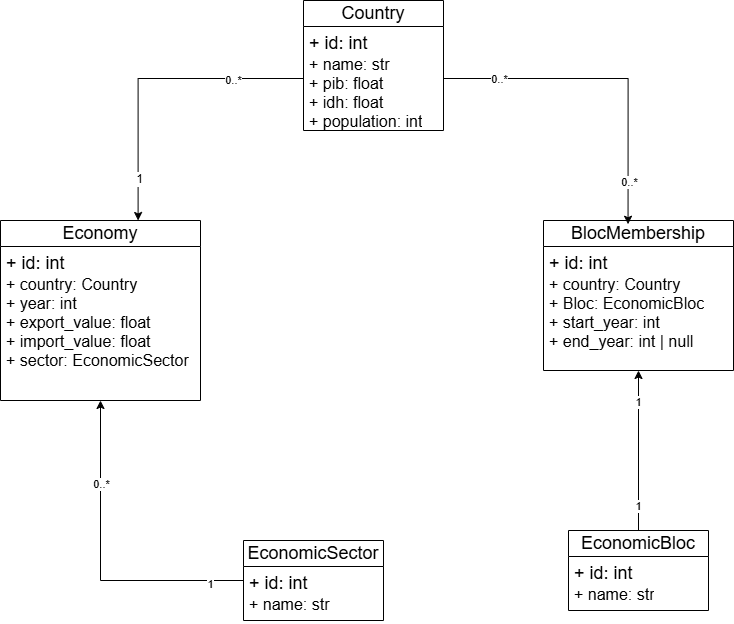

The diagram above was exported from draw.io. Its source (the exported page's mxGraphModel, read from the mxfile embedded in the PNG):
<mxGraphModel dx="2451" dy="1991" grid="1" gridSize="10" guides="1" tooltips="1" connect="1" arrows="1" fold="1" page="1" pageScale="1" pageWidth="827" pageHeight="1169" math="0" shadow="0">
  <root>
    <mxCell id="0" />
    <mxCell id="1" parent="0" />
    <mxCell id="mv_Yf6d_yeXvBlrjMuEK-1" value="&lt;font style=&quot;font-size: 18px;&quot;&gt;Country&lt;/font&gt;" style="swimlane;fontStyle=0;childLayout=stackLayout;horizontal=1;startSize=26;fillColor=none;horizontalStack=0;resizeParent=1;resizeParentMax=0;resizeLast=0;collapsible=1;marginBottom=0;whiteSpace=wrap;html=1;" parent="1" vertex="1">
      <mxGeometry x="-310" y="-260" width="140" height="130" as="geometry" />
    </mxCell>
    <mxCell id="mv_Yf6d_yeXvBlrjMuEK-2" value="&lt;div&gt;&lt;font style=&quot;font-size: 18px;&quot;&gt;+ id: int&lt;br&gt;&lt;/font&gt;&lt;/div&gt;&lt;div&gt;&lt;font size=&quot;3&quot;&gt;+ name: str&lt;/font&gt;&lt;/div&gt;&lt;div&gt;&lt;font size=&quot;3&quot;&gt;+ pib: float&lt;/font&gt;&lt;/div&gt;&lt;div&gt;&lt;font size=&quot;3&quot;&gt;+ idh: float&lt;/font&gt;&lt;/div&gt;&lt;div&gt;&lt;font size=&quot;3&quot;&gt;+ population: int&lt;/font&gt;&lt;/div&gt;&lt;div&gt;&lt;br&gt;&lt;/div&gt;" style="text;strokeColor=none;fillColor=none;align=left;verticalAlign=top;spacingLeft=4;spacingRight=4;overflow=hidden;rotatable=0;points=[[0,0.5],[1,0.5]];portConstraint=eastwest;whiteSpace=wrap;html=1;" parent="mv_Yf6d_yeXvBlrjMuEK-1" vertex="1">
      <mxGeometry y="26" width="140" height="104" as="geometry" />
    </mxCell>
    <mxCell id="mv_Yf6d_yeXvBlrjMuEK-35" style="edgeStyle=orthogonalEdgeStyle;rounded=0;orthogonalLoop=1;jettySize=auto;html=1;" parent="1" source="mv_Yf6d_yeXvBlrjMuEK-5" target="mv_Yf6d_yeXvBlrjMuEK-9" edge="1">
      <mxGeometry relative="1" as="geometry" />
    </mxCell>
    <mxCell id="mv_Yf6d_yeXvBlrjMuEK-36" value="1" style="edgeLabel;html=1;align=center;verticalAlign=middle;resizable=0;points=[];" parent="mv_Yf6d_yeXvBlrjMuEK-35" connectable="0" vertex="1">
      <mxGeometry x="-0.688" y="1" relative="1" as="geometry">
        <mxPoint as="offset" />
      </mxGeometry>
    </mxCell>
    <mxCell id="mv_Yf6d_yeXvBlrjMuEK-37" value="1" style="edgeLabel;html=1;align=center;verticalAlign=middle;resizable=0;points=[];" parent="mv_Yf6d_yeXvBlrjMuEK-35" connectable="0" vertex="1">
      <mxGeometry x="0.6113" y="1" relative="1" as="geometry">
        <mxPoint as="offset" />
      </mxGeometry>
    </mxCell>
    <mxCell id="mv_Yf6d_yeXvBlrjMuEK-5" value="&lt;font style=&quot;font-size: 18px;&quot;&gt;EconomicBloc&lt;/font&gt;" style="swimlane;fontStyle=0;childLayout=stackLayout;horizontal=1;startSize=26;fillColor=none;horizontalStack=0;resizeParent=1;resizeParentMax=0;resizeLast=0;collapsible=1;marginBottom=0;whiteSpace=wrap;html=1;" parent="1" vertex="1">
      <mxGeometry x="-45" y="270" width="140" height="80" as="geometry" />
    </mxCell>
    <mxCell id="mv_Yf6d_yeXvBlrjMuEK-6" value="&lt;div&gt;&lt;font style=&quot;font-size: 18px;&quot;&gt;+ id: int&lt;/font&gt;&lt;/div&gt;&lt;div&gt;&lt;font size=&quot;3&quot;&gt;+ name: str&lt;/font&gt;&lt;/div&gt;&lt;div&gt;&lt;br&gt;&lt;/div&gt;" style="text;strokeColor=none;fillColor=none;align=left;verticalAlign=top;spacingLeft=4;spacingRight=4;overflow=hidden;rotatable=0;points=[[0,0.5],[1,0.5]];portConstraint=eastwest;whiteSpace=wrap;html=1;" parent="mv_Yf6d_yeXvBlrjMuEK-5" vertex="1">
      <mxGeometry y="26" width="140" height="54" as="geometry" />
    </mxCell>
    <mxCell id="mv_Yf6d_yeXvBlrjMuEK-9" value="&lt;font style=&quot;font-size: 18px;&quot;&gt;BlocMembership&lt;/font&gt;" style="swimlane;fontStyle=0;childLayout=stackLayout;horizontal=1;startSize=26;fillColor=none;horizontalStack=0;resizeParent=1;resizeParentMax=0;resizeLast=0;collapsible=1;marginBottom=0;whiteSpace=wrap;html=1;" parent="1" vertex="1">
      <mxGeometry x="-70" y="-40" width="190" height="150" as="geometry" />
    </mxCell>
    <mxCell id="mv_Yf6d_yeXvBlrjMuEK-10" value="&lt;div&gt;&lt;font style=&quot;font-size: 18px;&quot;&gt;+ id: int&lt;/font&gt;&lt;/div&gt;&lt;div&gt;&lt;font size=&quot;3&quot;&gt;+ country: Country&lt;/font&gt;&lt;/div&gt;&lt;div&gt;&lt;font size=&quot;3&quot;&gt;+ Bloc: EconomicBloc&lt;/font&gt;&lt;/div&gt;&lt;div&gt;&lt;font size=&quot;3&quot;&gt;+ start_year: int&lt;/font&gt;&lt;/div&gt;&lt;div&gt;&lt;font size=&quot;3&quot;&gt;+ end_year: int | null&lt;/font&gt;&lt;/div&gt;&lt;div&gt;&lt;br&gt;&lt;/div&gt;" style="text;strokeColor=none;fillColor=none;align=left;verticalAlign=top;spacingLeft=4;spacingRight=4;overflow=hidden;rotatable=0;points=[[0,0.5],[1,0.5]];portConstraint=eastwest;whiteSpace=wrap;html=1;" parent="mv_Yf6d_yeXvBlrjMuEK-9" vertex="1">
      <mxGeometry y="26" width="190" height="124" as="geometry" />
    </mxCell>
    <mxCell id="mv_Yf6d_yeXvBlrjMuEK-17" value="&lt;font style=&quot;font-size: 18px;&quot;&gt;Economy&lt;/font&gt;" style="swimlane;fontStyle=0;childLayout=stackLayout;horizontal=1;startSize=26;fillColor=none;horizontalStack=0;resizeParent=1;resizeParentMax=0;resizeLast=0;collapsible=1;marginBottom=0;whiteSpace=wrap;html=1;" parent="1" vertex="1">
      <mxGeometry x="-613" y="-40" width="200" height="180" as="geometry" />
    </mxCell>
    <mxCell id="mv_Yf6d_yeXvBlrjMuEK-18" value="&lt;div&gt;&lt;font style=&quot;font-size: 18px;&quot;&gt;+ id: int&lt;/font&gt;&lt;/div&gt;&lt;div&gt;&lt;font size=&quot;3&quot;&gt;+ country: Country&lt;/font&gt;&lt;/div&gt;&lt;div&gt;&lt;font size=&quot;3&quot;&gt;+ year: int&lt;/font&gt;&lt;/div&gt;&lt;div&gt;&lt;font size=&quot;3&quot;&gt;+ export_value: float&lt;/font&gt;&lt;/div&gt;&lt;div&gt;&lt;font size=&quot;3&quot;&gt;+ import_value: float&lt;/font&gt;&lt;/div&gt;&lt;div&gt;&lt;font size=&quot;3&quot;&gt;+ sector: EconomicSector&lt;/font&gt;&lt;/div&gt;&lt;div&gt;&lt;br&gt;&lt;/div&gt;" style="text;strokeColor=none;fillColor=none;align=left;verticalAlign=top;spacingLeft=4;spacingRight=4;overflow=hidden;rotatable=0;points=[[0,0.5],[1,0.5]];portConstraint=eastwest;whiteSpace=wrap;html=1;" parent="mv_Yf6d_yeXvBlrjMuEK-17" vertex="1">
      <mxGeometry y="26" width="200" height="154" as="geometry" />
    </mxCell>
    <mxCell id="mv_Yf6d_yeXvBlrjMuEK-38" style="edgeStyle=orthogonalEdgeStyle;rounded=0;orthogonalLoop=1;jettySize=auto;html=1;" parent="1" source="mv_Yf6d_yeXvBlrjMuEK-21" target="mv_Yf6d_yeXvBlrjMuEK-17" edge="1">
      <mxGeometry relative="1" as="geometry" />
    </mxCell>
    <mxCell id="mv_Yf6d_yeXvBlrjMuEK-39" value="0..*" style="edgeLabel;html=1;align=center;verticalAlign=middle;resizable=0;points=[];" parent="mv_Yf6d_yeXvBlrjMuEK-38" connectable="0" vertex="1">
      <mxGeometry x="0.4872" relative="1" as="geometry">
        <mxPoint as="offset" />
      </mxGeometry>
    </mxCell>
    <mxCell id="mv_Yf6d_yeXvBlrjMuEK-40" value="1" style="edgeLabel;html=1;align=center;verticalAlign=middle;resizable=0;points=[];" parent="mv_Yf6d_yeXvBlrjMuEK-38" connectable="0" vertex="1">
      <mxGeometry x="-0.7907" y="3" relative="1" as="geometry">
        <mxPoint as="offset" />
      </mxGeometry>
    </mxCell>
    <mxCell id="mv_Yf6d_yeXvBlrjMuEK-21" value="&lt;font style=&quot;font-size: 18px;&quot;&gt;EconomicSector&lt;/font&gt;" style="swimlane;fontStyle=0;childLayout=stackLayout;horizontal=1;startSize=26;fillColor=none;horizontalStack=0;resizeParent=1;resizeParentMax=0;resizeLast=0;collapsible=1;marginBottom=0;whiteSpace=wrap;html=1;" parent="1" vertex="1">
      <mxGeometry x="-370" y="280" width="140" height="80" as="geometry" />
    </mxCell>
    <mxCell id="mv_Yf6d_yeXvBlrjMuEK-22" value="&lt;div&gt;&lt;font style=&quot;font-size: 18px;&quot;&gt;+ id: int&lt;/font&gt;&lt;/div&gt;&lt;div&gt;&lt;font size=&quot;3&quot;&gt;+ name: str&lt;/font&gt;&amp;nbsp;&amp;nbsp;&lt;/div&gt;" style="text;strokeColor=none;fillColor=none;align=left;verticalAlign=top;spacingLeft=4;spacingRight=4;overflow=hidden;rotatable=0;points=[[0,0.5],[1,0.5]];portConstraint=eastwest;whiteSpace=wrap;html=1;" parent="mv_Yf6d_yeXvBlrjMuEK-21" vertex="1">
      <mxGeometry y="26" width="140" height="54" as="geometry" />
    </mxCell>
    <mxCell id="mv_Yf6d_yeXvBlrjMuEK-25" style="edgeStyle=orthogonalEdgeStyle;rounded=0;orthogonalLoop=1;jettySize=auto;html=1;entryX=0.688;entryY=0;entryDx=0;entryDy=0;entryPerimeter=0;" parent="1" source="mv_Yf6d_yeXvBlrjMuEK-2" target="mv_Yf6d_yeXvBlrjMuEK-17" edge="1">
      <mxGeometry relative="1" as="geometry" />
    </mxCell>
    <mxCell id="mv_Yf6d_yeXvBlrjMuEK-26" value="&lt;font style=&quot;font-size: 12px;&quot;&gt;1&lt;/font&gt;" style="edgeLabel;html=1;align=center;verticalAlign=middle;resizable=0;points=[];" parent="mv_Yf6d_yeXvBlrjMuEK-25" connectable="0" vertex="1">
      <mxGeometry x="0.7283" y="1" relative="1" as="geometry">
        <mxPoint as="offset" />
      </mxGeometry>
    </mxCell>
    <mxCell id="mv_Yf6d_yeXvBlrjMuEK-27" value="0..*" style="edgeLabel;html=1;align=center;verticalAlign=middle;resizable=0;points=[];" parent="mv_Yf6d_yeXvBlrjMuEK-25" connectable="0" vertex="1">
      <mxGeometry x="-0.5349" y="1" relative="1" as="geometry">
        <mxPoint as="offset" />
      </mxGeometry>
    </mxCell>
    <mxCell id="mv_Yf6d_yeXvBlrjMuEK-32" style="edgeStyle=orthogonalEdgeStyle;rounded=0;orthogonalLoop=1;jettySize=auto;html=1;entryX=0.445;entryY=0.025;entryDx=0;entryDy=0;entryPerimeter=0;" parent="1" source="mv_Yf6d_yeXvBlrjMuEK-2" target="mv_Yf6d_yeXvBlrjMuEK-9" edge="1">
      <mxGeometry relative="1" as="geometry" />
    </mxCell>
    <mxCell id="mv_Yf6d_yeXvBlrjMuEK-33" value="0..*" style="edgeLabel;html=1;align=center;verticalAlign=middle;resizable=0;points=[];" parent="mv_Yf6d_yeXvBlrjMuEK-32" connectable="0" vertex="1">
      <mxGeometry x="0.7416" y="1" relative="1" as="geometry">
        <mxPoint as="offset" />
      </mxGeometry>
    </mxCell>
    <mxCell id="mv_Yf6d_yeXvBlrjMuEK-34" value="0..*" style="edgeLabel;html=1;align=center;verticalAlign=middle;resizable=0;points=[];" parent="mv_Yf6d_yeXvBlrjMuEK-32" connectable="0" vertex="1">
      <mxGeometry x="-0.6668" relative="1" as="geometry">
        <mxPoint as="offset" />
      </mxGeometry>
    </mxCell>
  </root>
</mxGraphModel>